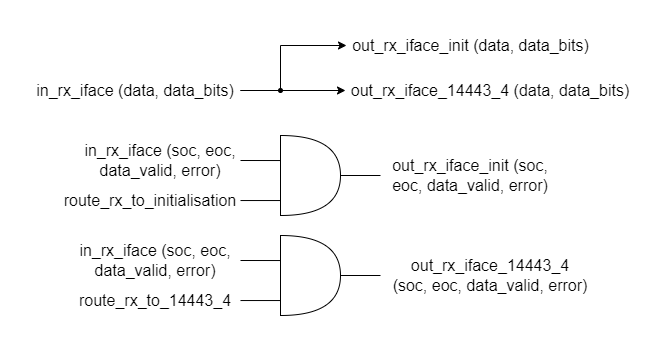

The diagram above was exported from draw.io. Its source (the exported page's mxGraphModel, read from the mxfile embedded in the PNG):
<mxGraphModel dx="1609" dy="1708" grid="1" gridSize="10" guides="1" tooltips="1" connect="1" arrows="1" fold="1" page="1" pageScale="1" pageWidth="827" pageHeight="1169" math="0" shadow="0">
  <root>
    <mxCell id="0" />
    <mxCell id="1" parent="0" />
    <mxCell id="2" style="edgeStyle=orthogonalEdgeStyle;rounded=0;orthogonalLoop=1;jettySize=auto;html=1;endArrow=none;endFill=0;" edge="1" source="3" target="8" parent="1">
      <mxGeometry relative="1" as="geometry" />
    </mxCell>
    <mxCell id="3" value="" style="shape=or;whiteSpace=wrap;html=1;" vertex="1" parent="1">
      <mxGeometry x="200" y="80" width="60" height="80" as="geometry" />
    </mxCell>
    <mxCell id="4" style="edgeStyle=orthogonalEdgeStyle;rounded=0;orthogonalLoop=1;jettySize=auto;html=1;exitX=1;exitY=0.5;exitDx=0;exitDy=0;entryX=0;entryY=0.313;entryDx=0;entryDy=0;entryPerimeter=0;endArrow=none;endFill=0;" edge="1" source="5" target="3" parent="1">
      <mxGeometry relative="1" as="geometry">
        <mxPoint x="190" y="90" as="targetPoint" />
      </mxGeometry>
    </mxCell>
    <mxCell id="5" value="in_rx_iface (soc, eoc, data_valid, error)" style="text;html=1;strokeColor=none;fillColor=none;align=center;verticalAlign=middle;whiteSpace=wrap;rounded=0;fontSize=16;" vertex="1" parent="1">
      <mxGeometry y="90" width="160" height="30" as="geometry" />
    </mxCell>
    <mxCell id="6" style="edgeStyle=orthogonalEdgeStyle;rounded=0;orthogonalLoop=1;jettySize=auto;html=1;entryX=0;entryY=0.813;entryDx=0;entryDy=0;entryPerimeter=0;endArrow=none;endFill=0;" edge="1" source="7" target="3" parent="1">
      <mxGeometry relative="1" as="geometry">
        <mxPoint x="180" y="145" as="targetPoint" />
      </mxGeometry>
    </mxCell>
    <mxCell id="7" value="&lt;font style=&quot;font-size: 16px&quot;&gt;route_rx_to_initialisation&lt;/font&gt;" style="text;html=1;strokeColor=none;fillColor=none;align=center;verticalAlign=middle;whiteSpace=wrap;rounded=0;" vertex="1" parent="1">
      <mxGeometry x="-20" y="130" width="180" height="30" as="geometry" />
    </mxCell>
    <mxCell id="8" value="&lt;font style=&quot;font-size: 16px&quot;&gt;out_rx_iface_init (soc, eoc, data_valid, error)&lt;/font&gt;" style="text;html=1;strokeColor=none;fillColor=none;align=center;verticalAlign=middle;whiteSpace=wrap;rounded=0;" vertex="1" parent="1">
      <mxGeometry x="300" y="105" width="180" height="30" as="geometry" />
    </mxCell>
    <mxCell id="9" style="edgeStyle=orthogonalEdgeStyle;rounded=0;orthogonalLoop=1;jettySize=auto;html=1;endArrow=none;endFill=0;" edge="1" source="10" target="15" parent="1">
      <mxGeometry relative="1" as="geometry" />
    </mxCell>
    <mxCell id="10" value="" style="shape=or;whiteSpace=wrap;html=1;" vertex="1" parent="1">
      <mxGeometry x="200" y="180" width="60" height="80" as="geometry" />
    </mxCell>
    <mxCell id="11" style="edgeStyle=orthogonalEdgeStyle;rounded=0;orthogonalLoop=1;jettySize=auto;html=1;exitX=1;exitY=0.5;exitDx=0;exitDy=0;entryX=0;entryY=0.313;entryDx=0;entryDy=0;entryPerimeter=0;endArrow=none;endFill=0;" edge="1" source="12" target="10" parent="1">
      <mxGeometry relative="1" as="geometry">
        <mxPoint x="190" y="190" as="targetPoint" />
      </mxGeometry>
    </mxCell>
    <mxCell id="12" value="in_rx_iface&amp;nbsp;(soc, eoc, data_valid, error)" style="text;html=1;strokeColor=none;fillColor=none;align=center;verticalAlign=middle;whiteSpace=wrap;rounded=0;fontSize=16;" vertex="1" parent="1">
      <mxGeometry x="-10" y="190" width="170" height="30" as="geometry" />
    </mxCell>
    <mxCell id="13" style="edgeStyle=orthogonalEdgeStyle;rounded=0;orthogonalLoop=1;jettySize=auto;html=1;entryX=0;entryY=0.813;entryDx=0;entryDy=0;entryPerimeter=0;endArrow=none;endFill=0;" edge="1" source="14" target="10" parent="1">
      <mxGeometry relative="1" as="geometry">
        <mxPoint x="180" y="245" as="targetPoint" />
      </mxGeometry>
    </mxCell>
    <mxCell id="14" value="route_rx_to_14443_4" style="text;html=1;strokeColor=none;fillColor=none;align=center;verticalAlign=middle;whiteSpace=wrap;rounded=0;fontSize=16;" vertex="1" parent="1">
      <mxGeometry x="-10" y="230" width="170" height="30" as="geometry" />
    </mxCell>
    <mxCell id="15" value="out_rx_iface_14443_4&lt;br&gt;(soc, eoc, data_valid, error)" style="text;html=1;strokeColor=none;fillColor=none;align=center;verticalAlign=middle;whiteSpace=wrap;rounded=0;fontSize=16;" vertex="1" parent="1">
      <mxGeometry x="300" y="205" width="220" height="30" as="geometry" />
    </mxCell>
    <mxCell id="16" value="in_rx_iface (data, data_bits)" style="text;html=1;strokeColor=none;fillColor=none;align=center;verticalAlign=middle;whiteSpace=wrap;rounded=0;fontSize=16;" vertex="1" parent="1">
      <mxGeometry x="-50" y="20" width="210" height="30" as="geometry" />
    </mxCell>
    <mxCell id="17" value="out_rx_iface_init&amp;nbsp;(data, data_bits)" style="text;html=1;strokeColor=none;fillColor=none;align=center;verticalAlign=middle;whiteSpace=wrap;rounded=0;fontSize=16;" vertex="1" parent="1">
      <mxGeometry x="266" y="-25" width="249" height="30" as="geometry" />
    </mxCell>
    <mxCell id="18" value="out_rx_iface_14443_4 (data, data_bits)" style="text;html=1;strokeColor=none;fillColor=none;align=center;verticalAlign=middle;whiteSpace=wrap;rounded=0;fontSize=16;" vertex="1" parent="1">
      <mxGeometry x="265" y="20" width="290" height="30" as="geometry" />
    </mxCell>
    <mxCell id="19" value="" style="endArrow=classic;html=1;rounded=0;exitX=1;exitY=0.5;exitDx=0;exitDy=0;" edge="1" source="16" target="18" parent="1">
      <mxGeometry width="50" height="50" relative="1" as="geometry">
        <mxPoint x="260" y="40" as="sourcePoint" />
        <mxPoint x="310" y="-10" as="targetPoint" />
      </mxGeometry>
    </mxCell>
    <mxCell id="20" value="" style="endArrow=classic;html=1;rounded=0;exitX=1;exitY=0.5;exitDx=0;exitDy=0;entryX=0;entryY=0.5;entryDx=0;entryDy=0;" edge="1" source="16" target="17" parent="1">
      <mxGeometry width="50" height="50" relative="1" as="geometry">
        <mxPoint x="260" y="40" as="sourcePoint" />
        <mxPoint x="230" y="-10" as="targetPoint" />
        <Array as="points">
          <mxPoint x="200" y="35" />
          <mxPoint x="200" y="-10" />
        </Array>
      </mxGeometry>
    </mxCell>
    <mxCell id="21" value="" style="ellipse;whiteSpace=wrap;html=1;fillColor=#000000;" vertex="1" parent="1">
      <mxGeometry x="198" y="33" width="4" height="4" as="geometry" />
    </mxCell>
  </root>
</mxGraphModel>